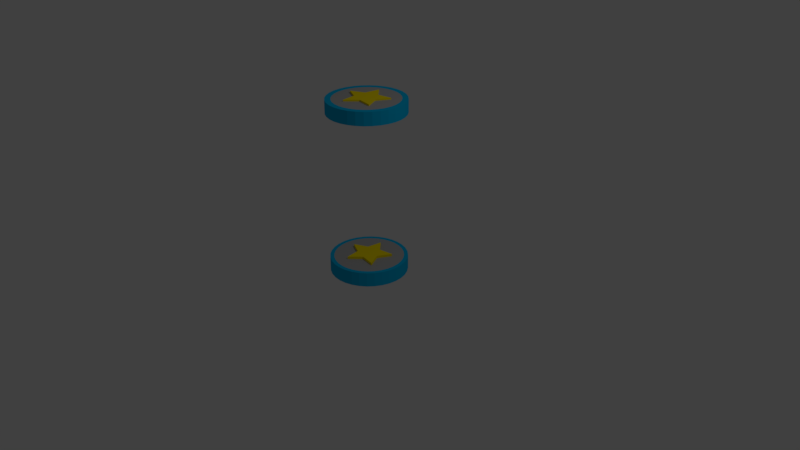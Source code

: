 # Source: pedistal.blend  (saved by Blender 2.79.0; exported with 4.5.12 LTS)
import bpy
from mathutils import Matrix  # noqa: F401  (used for matrix-valued properties, if any)

bpy.ops.wm.read_factory_settings(use_empty=True)
scene = bpy.context.scene
scene.name = 'Scene'

# ---- collections
col_collection_1 = bpy.data.collections.new('Collection 1'); scene.collection.children.link(col_collection_1)

# ---- materials (node trees are filled in below, after node groups)
mat_material_004 = bpy.data.materials.new('Material.004')
mat_material_004.alpha_threshold = 0.0
mat_material_004.use_transparent_shadow = False
mat_material_004.diffuse_color = (1.0, 0.7851, 0.0, 1.0)
mat_material_004.roughness = 0.5
mat_material_004.specular_intensity = 0.0
mat_material_005 = bpy.data.materials.new('Material.005')
mat_material_005.alpha_threshold = 0.0
mat_material_005.use_transparent_shadow = False
mat_material_005.diffuse_color = (0.0, 0.4571, 0.8, 1.0)
mat_material_005.roughness = 0.5
mat_material_005.specular_intensity = 0.0
mat_material_001 = bpy.data.materials.new('Material.001')
mat_material_001.alpha_threshold = 0.0
mat_material_001.use_transparent_shadow = False
mat_material_001.diffuse_color = (0.4292, 0.4292, 0.4292, 1.0)
mat_material_001.roughness = 0.5

# ---- material node trees

# ---- world
world_world = bpy.data.worlds.new('World'); scene.world = world_world
world_world.color = (0.05088, 0.05088, 0.05088)
world_world.use_sun_shadow = False
world_world.sun_shadow_jitter_overblur = 0.0
world_world.cycles.sampling_method = 'MANUAL'

# ---- cameras
cam_camera = bpy.data.cameras.new('Camera')
cam_camera.clip_end = 100.0
cam_camera.lens = 35.0
cam_camera.sensor_width = 32.0
cam_camera.sensor_height = 18.0
cam_camera.ortho_scale = 7.314
cam_camera.dof.focus_distance = 0.0
cam_camera.dof.aperture_fstop = 128.0

# ---- lights
light_lamp = bpy.data.lights.new('Lamp', 'POINT')
light_lamp.transmission_factor = 0.0
light_lamp.cutoff_distance = 30.0
light_lamp.energy = 100.0
light_lamp.shadow_buffer_clip_start = 1.001
light_lamp.shadow_soft_size = 0.1
light_lamp.shadow_maximum_resolution = 0.006
light_lamp.use_absolute_resolution = True

# ---- meshes
me_star_001 = bpy.data.meshes.new('Star.001')
me_star_001.from_pydata([(0.0, 0.0, 0.25), (0.0, 0.0, -0.25), (0.5, 0.0, 0.25), (0.5, 0.0, -0.25), (0.809, 0.5878, 0.25), (0.809, 0.5878, -0.25), (0.1545, 0.4755, 0.25), (0.1545, 0.4755, -0.25), (-0.309, 0.9511, 0.25), (-0.309, 0.9511, -0.25), (-0.4045, 0.2939, 0.25), (-0.4045, 0.2939, -0.25), (-1.0, 8.742e-08, 0.25), (-1.0, 8.742e-08, -0.25), (-0.4045, -0.2939, 0.25), (-0.4045, -0.2939, -0.25), (-0.309, -0.9511, 0.25), (-0.309, -0.9511, -0.25), (0.1545, -0.4755, 0.25), (0.1545, -0.4755, -0.25), (0.809, -0.5878, 0.25), (0.809, -0.5878, -0.25)], [], [(2, 0, 20), (0, 2, 4), (0, 4, 6), (0, 6, 8), (0, 8, 10), (0, 10, 12), (0, 12, 14), (0, 14, 16), (0, 16, 18), (0, 18, 20), (3, 2, 20, 21), (2, 3, 5, 4), (4, 5, 7, 6), (6, 7, 9, 8), (8, 9, 11, 10), (10, 11, 13, 12), (12, 13, 15, 14), (14, 15, 17, 16), (16, 17, 19, 18), (18, 19, 21, 20), (1, 3, 21), (3, 1, 5), (5, 1, 7), (7, 1, 9), (9, 1, 11), (11, 1, 13), (13, 1, 15), (15, 1, 17), (17, 1, 19), (19, 1, 21)])
me_star_001.materials.append(mat_material_004)
me_star_001.use_remesh_preserve_volume = False
me_star_001.use_remesh_preserve_attributes = False
me_star_001.use_mirror_vertex_groups = False
me_star_001.update()
me_star = bpy.data.meshes.new('Star')
me_star.from_pydata([(0.0, 0.0, 0.25), (0.0, 0.0, -0.25), (0.5, 0.0, 0.25), (0.5, 0.0, -0.25), (0.809, 0.5878, 0.25), (0.809, 0.5878, -0.25), (0.1545, 0.4755, 0.25), (0.1545, 0.4755, -0.25), (-0.309, 0.9511, 0.25), (-0.309, 0.9511, -0.25), (-0.4045, 0.2939, 0.25), (-0.4045, 0.2939, -0.25), (-1.0, 8.742e-08, 0.25), (-1.0, 8.742e-08, -0.25), (-0.4045, -0.2939, 0.25), (-0.4045, -0.2939, -0.25), (-0.309, -0.9511, 0.25), (-0.309, -0.9511, -0.25), (0.1545, -0.4755, 0.25), (0.1545, -0.4755, -0.25), (0.809, -0.5878, 0.25), (0.809, -0.5878, -0.25)], [], [(2, 0, 20), (0, 2, 4), (0, 4, 6), (0, 6, 8), (0, 8, 10), (0, 10, 12), (0, 12, 14), (0, 14, 16), (0, 16, 18), (0, 18, 20), (3, 2, 20, 21), (2, 3, 5, 4), (4, 5, 7, 6), (6, 7, 9, 8), (8, 9, 11, 10), (10, 11, 13, 12), (12, 13, 15, 14), (14, 15, 17, 16), (16, 17, 19, 18), (18, 19, 21, 20), (1, 3, 21), (3, 1, 5), (5, 1, 7), (7, 1, 9), (9, 1, 11), (11, 1, 13), (13, 1, 15), (15, 1, 17), (17, 1, 19), (19, 1, 21)])
me_star.materials.append(mat_material_004)
me_star.use_remesh_preserve_volume = False
me_star.use_remesh_preserve_attributes = False
me_star.use_mirror_vertex_groups = False
me_star.update()
me_circle = bpy.data.meshes.new('Circle')
me_circle.from_pydata([(-5.388e-08, 0.5, -0.1939), (-0.09755, 0.4904, -0.1939), (-0.1913, 0.4619, -0.1939), (-0.2778, 0.4157, -0.1939), (-0.3536, 0.3536, -0.1939), (-0.4157, 0.2778, -0.1939), (-0.4619, 0.1913, -0.1939), (-0.4904, 0.09755, -0.1939), (-0.5, 1.892e-07, -0.1939), (-0.4904, -0.09754, -0.1939), (-0.4619, -0.1913, -0.1939), (-0.4157, -0.2778, -0.1939), (-0.3536, -0.3536, -0.1939), (-0.2778, -0.4157, -0.1939), (-0.1913, -0.4619, -0.1939), (-0.09755, -0.4904, -0.1939), (1.09e-07, -0.5, -0.1939), (0.09755, -0.4904, -0.1939), (0.1913, -0.4619, -0.1939), (0.2778, -0.4157, -0.1939), (0.3536, -0.3536, -0.1939), (0.4157, -0.2778, -0.1939), (0.4619, -0.1913, -0.1939), (0.4904, -0.09754, -0.1939), (0.5, 6.342e-07, -0.1939), (0.4904, 0.09755, -0.1939), (0.4619, 0.1913, -0.1939), (0.4157, 0.2778, -0.1939), (0.3536, 0.3536, -0.1939), (0.2778, 0.4157, -0.1939), (0.1913, 0.4619, -0.1939), (0.09754, 0.4904, -0.1939), (-1.434e-08, 0.4251, 2.086), (-0.08293, 0.4169, 2.086), (-0.1627, 0.3927, 2.086), (-0.2362, 0.3534, 2.086), (-0.3006, 0.3006, 2.086), (-0.3534, 0.2362, 2.086), (-0.3927, 0.1627, 2.086), (-0.4169, 0.08293, 2.086), (-0.4251, 1.67e-07, 2.086), (-0.4169, -0.08293, 2.086), (-0.3927, -0.1627, 2.086), (-0.3534, -0.2362, 2.086), (-0.3006, -0.3006, 2.086), (-0.2362, -0.3534, 2.086), (-0.1627, -0.3927, 2.086), (-0.08293, -0.4169, 2.086), (7.454e-08, -0.4251, 2.086), (0.08293, -0.4169, 2.086), (0.1627, -0.3927, 2.086), (0.2362, -0.3534, 2.086), (0.3006, -0.3006, 2.086), (0.3534, -0.2362, 2.086), (0.3927, -0.1627, 2.086), (0.4169, -0.08293, 2.086), (0.4251, 5.655e-07, 2.086), (0.4169, 0.08293, 2.086), (0.3927, 0.1627, 2.086), (0.3534, 0.2362, 2.086), (0.3006, 0.3006, 2.086), (0.2362, 0.3534, 2.086), (0.1627, 0.3927, 2.086), (0.08293, 0.4169, 2.086), (0.5, 6.342e-07, 1.914), (0.4904, -0.09754, 1.914), (-0.4157, -0.2778, 1.914), (-0.4619, -0.1913, 1.914), (0.4904, 0.09755, 1.914), (-0.3536, -0.3536, 1.914), (0.4619, 0.1913, 1.914), (-0.2778, -0.4157, 1.914), (0.4157, 0.2778, 1.914), (-0.1913, -0.4619, 1.914), (-0.09755, 0.4904, 1.914), (-5.388e-08, 0.5, 1.914), (0.3536, 0.3536, 1.914), (-0.09755, -0.4904, 1.914), (-0.1913, 0.4619, 1.914), (0.2778, 0.4157, 1.914), (1.09e-07, -0.5, 1.914), (-0.2778, 0.4157, 1.914), (0.1913, 0.4619, 1.914), (0.09755, -0.4904, 1.914), (-0.3536, 0.3536, 1.914), (0.09754, 0.4904, 1.914), (0.1913, -0.4619, 1.914), (-0.4157, 0.2778, 1.914), (0.2778, -0.4157, 1.914), (-0.4619, 0.1913, 1.914), (0.3536, -0.3536, 1.914), (-0.4904, 0.09755, 1.914), (0.4157, -0.2778, 1.914), (-0.5, 1.892e-07, 1.914), (0.4619, -0.1913, 1.914), (-0.4904, -0.09754, 1.914), (0.4394, -0.08739, -0.006118), (-0.4139, -0.1714, -0.006118), (-2.622e-08, 0.448, -0.006118), (0.448, 5.865e-07, -0.006118), (-0.3725, -0.2489, -0.006118), (0.4394, 0.08739, -0.006118), (-0.3168, -0.3168, -0.006118), (0.4139, 0.1714, -0.006118), (-0.2489, -0.3725, -0.006118), (0.3725, 0.2489, -0.006118), (-0.1714, -0.4139, -0.006118), (-0.08739, 0.4394, -0.006118), (0.3168, 0.3168, -0.006118), (-0.08739, -0.4394, -0.006118), (-0.1714, 0.4139, -0.006118), (0.2489, 0.3725, -0.006118), (8.547e-08, -0.448, -0.006118), (-0.2489, 0.3725, -0.006118), (0.1714, 0.4139, -0.006118), (0.08739, -0.4394, -0.006118), (-0.3168, 0.3168, -0.006118), (0.08739, 0.4394, -0.006118), (0.1714, -0.4139, -0.006118), (-0.3725, 0.2489, -0.006118), (0.2489, -0.3725, -0.006118), (-0.4139, 0.1714, -0.006118), (0.3168, -0.3168, -0.006118), (-0.4394, 0.08739, -0.006118), (0.3725, -0.2489, -0.006118), (-0.448, 1.734e-07, -0.006118), (0.4139, -0.1714, -0.006118), (-0.4394, -0.08739, -0.006118), (-0.09755, 0.4904, 2.086), (-5.388e-08, 0.5, 2.086), (-0.1913, 0.4619, 2.086), (-0.2778, 0.4157, 2.086), (-0.3536, 0.3536, 2.086), (-0.4157, 0.2778, 2.086), (-0.4619, 0.1913, 2.086), (-0.4904, 0.09755, 2.086), (-0.5, 1.892e-07, 2.086), (-0.4904, -0.09754, 2.086), (-0.4619, -0.1913, 2.086), (-0.4157, -0.2778, 2.086), (-0.3536, -0.3536, 2.086), (-0.2778, -0.4157, 2.086), (-0.1913, -0.4619, 2.086), (-0.09755, -0.4904, 2.086), (1.09e-07, -0.5, 2.086), (0.09755, -0.4904, 2.086), (0.1913, -0.4619, 2.086), (0.2778, -0.4157, 2.086), (0.3536, -0.3536, 2.086), (0.4157, -0.2778, 2.086), (0.4619, -0.1913, 2.086), (0.4904, -0.09754, 2.086), (0.5, 6.342e-07, 2.086), (0.4904, 0.09755, 2.086), (0.4619, 0.1913, 2.086), (0.4157, 0.2778, 2.086), (0.3536, 0.3536, 2.086), (0.2778, 0.4157, 2.086), (0.1913, 0.4619, 2.086), (0.09754, 0.4904, 2.086), (0.5, 6.342e-07, -0.006118), (0.4904, -0.09754, -0.006118), (-0.4157, -0.2778, -0.006118), (-0.4619, -0.1913, -0.006118), (0.4904, 0.09755, -0.006118), (-0.3536, -0.3536, -0.006118), (0.4619, 0.1913, -0.006118), (-0.2778, -0.4157, -0.006118), (0.4157, 0.2778, -0.006118), (-0.1913, -0.4619, -0.006118), (-0.09755, 0.4904, -0.006118), (-5.388e-08, 0.5, -0.006118), (0.3536, 0.3536, -0.006118), (-0.09755, -0.4904, -0.006118), (-0.1913, 0.4619, -0.006118), (0.2778, 0.4157, -0.006118), (1.09e-07, -0.5, -0.006118), (-0.2778, 0.4157, -0.006118), (0.1913, 0.4619, -0.006118), (0.09755, -0.4904, -0.006118), (-0.3536, 0.3536, -0.006118), (0.09754, 0.4904, -0.006118), (0.1913, -0.4619, -0.006118), (-0.4157, 0.2778, -0.006118), (0.2778, -0.4157, -0.006118), (-0.4619, 0.1913, -0.006118), (0.3536, -0.3536, -0.006118), (-0.4904, 0.09755, -0.006118), (0.4157, -0.2778, -0.006118), (-0.5, 1.892e-07, -0.006118), (0.4619, -0.1913, -0.006118), (-0.4904, -0.09754, -0.006118)], [], [(1, 0, 31, 30, 29, 28, 27, 26, 25, 24, 23, 22, 21, 20, 19, 18, 17, 16, 15, 14, 13, 12, 11, 10, 9, 8, 7, 6, 5, 4, 3, 2), (33, 34, 35, 36, 37, 38, 39, 40, 41, 42, 43, 44, 45, 46, 47, 48, 49, 50, 51, 52, 53, 54, 55, 56, 57, 58, 59, 60, 61, 62, 63, 32), (65, 64, 152, 151), (67, 66, 139, 138), (64, 68, 153, 152), (66, 69, 140, 139), (68, 70, 154, 153), (69, 71, 141, 140), (70, 72, 155, 154), (71, 73, 142, 141), (75, 74, 128, 129), (72, 76, 156, 155), (73, 77, 143, 142), (74, 78, 130, 128), (76, 79, 157, 156), (77, 80, 144, 143), (78, 81, 131, 130), (79, 82, 158, 157), (80, 83, 145, 144), (81, 84, 132, 131), (82, 85, 159, 158), (83, 86, 146, 145), (84, 87, 133, 132), (85, 75, 129, 159), (86, 88, 147, 146), (87, 89, 134, 133), (88, 90, 148, 147), (89, 91, 135, 134), (90, 92, 149, 148), (91, 93, 136, 135), (92, 94, 150, 149), (93, 95, 137, 136), (94, 65, 151, 150), (95, 67, 138, 137), (67, 95, 93, 91, 89, 87, 84, 81, 78, 74, 75, 85, 82, 79, 76, 72, 70, 68, 64, 65, 94, 92, 90, 88, 86, 83, 80, 77, 73, 71, 69, 66), (99, 101, 103, 105, 108, 111, 114, 117, 98, 107, 110, 113, 116, 119, 121, 123, 125, 127, 97, 100, 102, 104, 106, 109, 112, 115, 118, 120, 122, 124, 126, 96), (23, 24, 160, 161), (10, 11, 162, 163), (24, 25, 164, 160), (11, 12, 165, 162), (25, 26, 166, 164), (12, 13, 167, 165), (26, 27, 168, 166), (13, 14, 169, 167), (0, 1, 170, 171), (27, 28, 172, 168), (14, 15, 173, 169), (1, 2, 174, 170), (28, 29, 175, 172), (15, 16, 176, 173), (2, 3, 177, 174), (29, 30, 178, 175), (16, 17, 179, 176), (3, 4, 180, 177), (30, 31, 181, 178), (17, 18, 182, 179), (4, 5, 183, 180), (31, 0, 171, 181), (18, 19, 184, 182), (5, 6, 185, 183), (19, 20, 186, 184), (6, 7, 187, 185), (20, 21, 188, 186), (7, 8, 189, 187), (21, 22, 190, 188), (8, 9, 191, 189), (22, 23, 161, 190), (9, 10, 163, 191), (33, 32, 129, 128), (34, 33, 128, 130), (35, 34, 130, 131), (36, 35, 131, 132), (37, 36, 132, 133), (38, 37, 133, 134), (39, 38, 134, 135), (40, 39, 135, 136), (41, 40, 136, 137), (42, 41, 137, 138), (43, 42, 138, 139), (44, 43, 139, 140), (45, 44, 140, 141), (46, 45, 141, 142), (47, 46, 142, 143), (48, 47, 143, 144), (49, 48, 144, 145), (50, 49, 145, 146), (51, 50, 146, 147), (52, 51, 147, 148), (53, 52, 148, 149), (54, 53, 149, 150), (55, 54, 150, 151), (56, 55, 151, 152), (57, 56, 152, 153), (58, 57, 153, 154), (59, 58, 154, 155), (60, 59, 155, 156), (61, 60, 156, 157), (62, 61, 157, 158), (63, 62, 158, 159), (32, 63, 159, 129), (99, 96, 161, 160), (100, 97, 163, 162), (101, 99, 160, 164), (102, 100, 162, 165), (103, 101, 164, 166), (104, 102, 165, 167), (105, 103, 166, 168), (106, 104, 167, 169), (107, 98, 171, 170), (108, 105, 168, 172), (109, 106, 169, 173), (110, 107, 170, 174), (111, 108, 172, 175), (112, 109, 173, 176), (113, 110, 174, 177), (114, 111, 175, 178), (115, 112, 176, 179), (116, 113, 177, 180), (117, 114, 178, 181), (118, 115, 179, 182), (119, 116, 180, 183), (98, 117, 181, 171), (120, 118, 182, 184), (121, 119, 183, 185), (122, 120, 184, 186), (123, 121, 185, 187), (124, 122, 186, 188), (125, 123, 187, 189), (126, 124, 188, 190), (127, 125, 189, 191), (96, 126, 190, 161), (97, 127, 191, 163)])
me_circle.polygons.foreach_set('material_index', [0, 1, 0, 0, 0, 0, 0, 0, 0, 0, 0, 0, 0, 0, 0, 0, 0, 0, 0, 0, 0, 0, 0, 0, 0, 0, 0, 0, 0, 0, 0, 0, 0, 0, 0, 1, 0, 0, 0, 0, 0, 0, 0, 0, 0, 0, 0, 0, 0, 0, 0, 0, 0, 0, 0, 0, 0, 0, 0, 0, 0, 0, 0, 0, 0, 0, 0, 0, 0, 0, 0, 0, 0, 0, 0, 0, 0, 0, 0, 0, 0, 0, 0, 0, 0, 0, 0, 0, 0, 0, 0, 0, 0, 0, 0, 0, 0, 0, 0, 0, 0, 0, 0, 0, 0, 0, 0, 0, 0, 0, 0, 0, 0, 0, 0, 0, 0, 0, 0, 0, 0, 0, 0, 0, 0, 0, 0, 0, 0, 0, 0, 0])
me_circle.materials.append(mat_material_005)
me_circle.materials.append(mat_material_001)
me_circle.use_remesh_preserve_volume = False
me_circle.use_remesh_preserve_attributes = False
me_circle.use_mirror_vertex_groups = False
me_circle.update()

# ---- objects
ob_star_001 = bpy.data.objects.new('Star.001', me_star_001)
ob_star = bpy.data.objects.new('Star', me_star)
ob_pedistal = bpy.data.objects.new('Pedistal', me_circle)
ob_lamp = bpy.data.objects.new('Lamp', light_lamp)
ob_camera = bpy.data.objects.new('Camera', cam_camera)

# ---- transforms, parenting, visibility, modifiers, constraints
ob_star_001.location = (0.0, 0.0, -0.04716)
ob_star_001.scale = (0.2989, 0.2989, 0.2989)
ob_star_001.lineart.crease_threshold = 0.0
ob_star.location = (0.0, 0.0, 2.033)
ob_star.scale = (0.2989, 0.2989, 0.2989)
ob_star.lineart.crease_threshold = 0.0
ob_pedistal.location = (0.0, 0.0, 0.0)
ob_pedistal.lineart.crease_threshold = 0.0
ob_lamp.location = (4.076, 1.005, 5.904)
ob_lamp.rotation_euler = (0.6503, 0.05522, 1.866)
ob_lamp.lock_rotations_4d = False
ob_lamp.empty_display_type = 'ARROWS'
ob_lamp.color = (0.0, 0.0, 0.0, 0.0)
ob_lamp.lineart.crease_threshold = 0.0
ob_camera.location = (7.481, -6.508, 5.344)
ob_camera.rotation_euler = (1.109, 0.0, 0.8149)
ob_camera.lock_rotations_4d = False
ob_camera.empty_display_type = 'ARROWS'
ob_camera.color = (0.0, 0.0, 0.0, 0.0)
ob_camera.display_type = 'WIRE'
ob_camera.lineart.crease_threshold = 0.0

# ---- collection membership
col_collection_1.objects.link(ob_star_001)
col_collection_1.objects.link(ob_star)
col_collection_1.objects.link(ob_pedistal)
col_collection_1.objects.link(ob_lamp)
col_collection_1.objects.link(ob_camera)

# ---- scene / render settings (as saved in the file)
scene.camera = ob_camera
scene.frame_start = 1; scene.frame_end = 250; scene.frame_set(1)
scene.render.engine = 'BLENDER_EEVEE_NEXT'
scene.render.resolution_percentage = 50
scene.render.dither_intensity = 0.0
scene.cycles.use_denoising = False
scene.cycles.samples = 128
scene.cycles.sampling_pattern = 'TABULATED_SOBOL'
scene.cycles.use_adaptive_sampling = False
scene.cycles.use_light_tree = False
scene.cycles.blur_glossy = 0.0
scene.cycles.sample_clamp_indirect = 0.0
scene.view_settings.view_transform = 'Standard'
bpy.context.view_layer.update()
